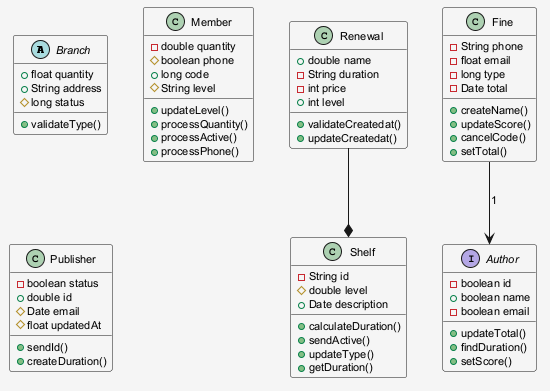

The diagram above was rendered by PlantUML. Its source (embedded in the PNG):
@startuml
skinparam shadowing false
skinparam backgroundColor #F5F5F5
skinparam defaultFontSize 11
abstract class Branch {
  +float quantity
  +String address
  #long status
  +validateType()
}
class Member {
  -double quantity
  #boolean phone
  +long code
  #String level
  +updateLevel()
  +processQuantity()
  +processActive()
  +processPhone()
}
class Renewal {
  +double name
  -String duration
  -int price
  +int level
  +validateCreatedat()
  +updateCreatedat()
}
class Shelf {
  -String id
  #double level
  +Date description
  +calculateDuration()
  +sendActive()
  +updateType()
  +getDuration()
}
class Publisher {
  -boolean status
  +double id
  #Date email
  #float updatedAt
  +sendId()
  +createDuration()
}
class Fine {
  -String phone
  -float email
  -long type
  -Date total
  +createName()
  +updateScore()
  +cancelCode()
  +setTotal()
}
interface Author {
  -boolean id
  +boolean name
  -boolean email
  +updateTotal()
  +findDuration()
  +setScore()
}
Renewal --* Shelf
Fine --> Author : "1"
@enduml